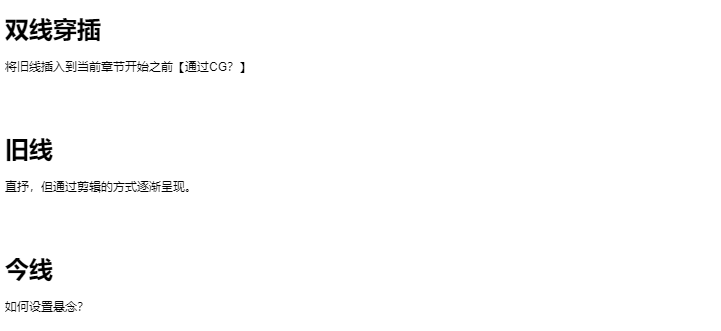

The diagram above was exported from draw.io. Its source (the exported page's mxGraphModel, read from the mxfile embedded in the PNG):
<mxGraphModel dx="1019" dy="544" grid="1" gridSize="10" guides="1" tooltips="1" connect="1" arrows="1" fold="1" page="1" pageScale="1" pageWidth="827" pageHeight="1169" math="0" shadow="0">
  <root>
    <mxCell id="JkMEN1zEfqS5mNbzXfOG-0" />
    <mxCell id="JkMEN1zEfqS5mNbzXfOG-1" parent="JkMEN1zEfqS5mNbzXfOG-0" />
    <mxCell id="dbFrn8Bd4H70Z5_PL5OC-0" value="&lt;h1&gt;双线穿插&lt;/h1&gt;&lt;p&gt;将旧线插入到当前章节开始之前【通过CG？】&lt;/p&gt;" style="text;html=1;strokeColor=none;fillColor=none;spacing=5;spacingTop=-20;whiteSpace=wrap;overflow=hidden;rounded=0;" parent="JkMEN1zEfqS5mNbzXfOG-1" vertex="1">
      <mxGeometry x="40" y="40" width="720" height="80" as="geometry" />
    </mxCell>
    <mxCell id="dbFrn8Bd4H70Z5_PL5OC-2" value="&lt;h1&gt;旧线&lt;/h1&gt;&lt;p&gt;直抒，但通过剪辑的方式逐渐呈现。&lt;/p&gt;" style="text;html=1;strokeColor=none;fillColor=none;spacing=5;spacingTop=-20;whiteSpace=wrap;overflow=hidden;rounded=0;" parent="JkMEN1zEfqS5mNbzXfOG-1" vertex="1">
      <mxGeometry x="40" y="160" width="720" height="80" as="geometry" />
    </mxCell>
    <mxCell id="dbFrn8Bd4H70Z5_PL5OC-3" value="&lt;h1&gt;今线&lt;/h1&gt;&lt;p&gt;如何设置悬念？&lt;/p&gt;" style="text;html=1;strokeColor=none;fillColor=none;spacing=5;spacingTop=-20;whiteSpace=wrap;overflow=hidden;rounded=0;" parent="JkMEN1zEfqS5mNbzXfOG-1" vertex="1">
      <mxGeometry x="40" y="280" width="720" height="80" as="geometry" />
    </mxCell>
  </root>
</mxGraphModel>